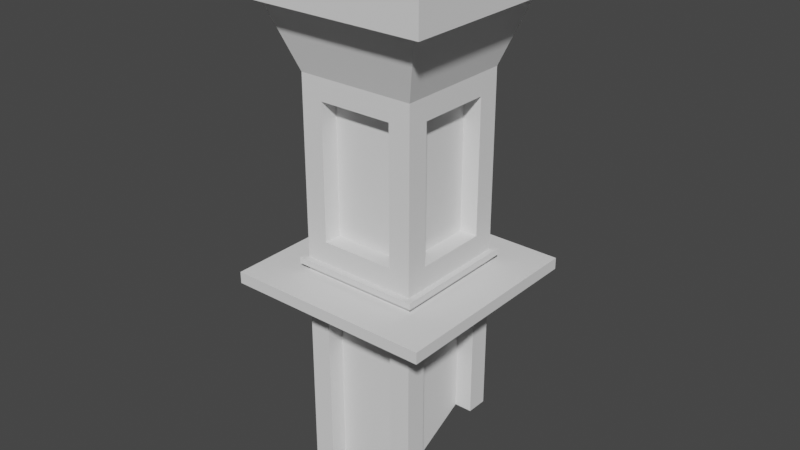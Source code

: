 # Source: column_break2.blend  (saved by Blender 3.4.6; exported with 4.5.12 LTS)
import bpy
from mathutils import Matrix  # noqa: F401  (used for matrix-valued properties, if any)

bpy.ops.wm.read_factory_settings(use_empty=True)
scene = bpy.context.scene
scene.name = 'Scene'

# ---- collections
col_collection = bpy.data.collections.new('Collection'); scene.collection.children.link(col_collection)

# ---- world
world_world = bpy.data.worlds.new('World'); scene.world = world_world
world_world.use_nodes = True; world_world.node_tree.nodes.clear()
_N = world_world.node_tree.nodes; _L = world_world.node_tree.links
n0 = _N.new('ShaderNodeOutputWorld'); n0.name = 'World Output'; n0.location = (300, 300)
n1 = _N.new('ShaderNodeBackground'); n1.name = 'Background'; n1.location = (10, 300)
n1.inputs[0].default_value = (0.05088, 0.05088, 0.05088, 1.0)
_L.new(n1.outputs[0], n0.inputs[0])
n0.is_active_output = True
world_world.color = (0.05088, 0.05088, 0.05088)
world_world.use_sun_shadow = False
world_world.sun_shadow_jitter_overblur = 0.0

# ---- meshes
me_cube_001 = bpy.data.meshes.new('Cube.001')
me_cube_001.from_pydata([(-14.81, -14.57, 134.2), (-14.81, 15.04, 134.2), (14.81, 15.04, 134.2), (14.81, -14.57, 134.2), (-14.81, -14.57, 135.9), (-14.81, 15.04, 135.9), (14.81, 15.04, 135.9), (14.81, -14.57, 135.9), (-14.81, -14.57, 134.2), (-14.81, 15.04, 134.2), (14.81, 15.04, 134.2), (14.81, -14.57, 134.2), (-14.81, -14.57, 135.9), (-14.81, 15.04, 135.9), (14.81, 15.04, 135.9), (14.81, -14.57, 135.9), (-16.58, -16.35, 134.2), (-16.58, 16.82, 134.2), (16.58, 16.82, 134.2), (16.58, -16.35, 134.2), (-16.58, -16.35, 135.9), (-16.58, 16.82, 135.9), (16.58, 16.82, 135.9), (16.58, -16.35, 135.9), (-14.81, -14.57, 137.5), (-14.81, 15.04, 137.5), (14.81, 15.04, 137.5), (14.81, -14.57, 137.5), (-14.81, -14.57, 140.4), (-14.81, 15.04, 140.4), (14.81, 15.04, 140.4), (14.81, -14.57, 140.4), (-26.07, -25.84, 137.5), (-26.07, 26.31, 137.5), (26.07, 26.31, 137.5), (26.07, -25.84, 137.5), (-26.07, -25.84, 140.4), (-26.07, 26.31, 140.4), (26.07, 26.31, 140.4), (26.07, -25.84, 140.4), (-14.81, -14.57, 142.1), (-14.81, 15.04, 142.1), (14.81, 15.04, 142.1), (14.81, -14.57, 142.1), (-14.81, -14.57, 143.7), (-14.81, 15.04, 143.7), (14.81, 15.04, 143.7), (14.81, -14.57, 143.7), (-16.29, -16.05, 142.1), (-16.29, 16.52, 142.1), (16.29, 16.52, 142.1), (16.29, -16.05, 142.1), (-16.29, -16.05, 143.7), (-16.29, 16.52, 143.7), (16.29, 16.52, 143.7), (16.29, -16.05, 143.7), (-14.81, -14.57, 188.3), (-14.81, 15.04, 188.3), (14.81, 15.04, 188.3), (14.81, -14.57, 188.3), (-20.8, -20.57, 205.8), (-20.8, 21.04, 205.8), (20.8, 21.04, 205.8), (20.8, -20.57, 205.8), (-20.8, -20.57, 219.8), (-20.8, 21.04, 219.8), (20.8, 21.04, 219.8), (20.8, -20.57, 219.8), (-25.72, -25.49, 205.8), (-25.72, 25.96, 205.8), (25.72, 25.96, 205.8), (25.72, -25.49, 205.8), (-25.72, -25.49, 219.8), (-25.72, 25.96, 219.8), (25.72, 25.96, 219.8), (25.72, -25.49, 219.8), (14.81, 9.578, 128.7), (14.81, -9.112, 128.7), (-14.81, -9.112, 128.7), (-14.81, 9.578, 128.7), (9.345, -14.57, 128.7), (-9.345, -14.57, 128.7), (-9.345, 15.04, 128.7), (9.345, 15.04, 128.7), (-9.345, -14.57, 149.2), (9.345, -14.57, 149.2), (9.345, -14.57, 182.9), (-9.345, -14.57, 182.9), (9.345, 15.04, 149.2), (-9.345, 15.04, 149.2), (-9.345, 15.04, 182.9), (9.345, 15.04, 182.9), (14.81, -9.112, 149.2), (14.81, 9.578, 149.2), (14.81, 9.578, 182.9), (14.81, -9.112, 182.9), (-14.81, 9.578, 149.2), (-14.81, -9.112, 149.2), (-14.81, -9.112, 182.9), (-14.81, 9.578, 182.9), (6.243, -9.112, 128.7), (6.243, 9.578, 128.7), (-6.243, 9.578, 128.7), (-6.243, -9.112, 128.7), (-9.345, -9.299, 128.7), (9.345, -9.299, 128.7), (9.345, 9.562, 128.7), (-9.345, 9.562, 128.7), (9.345, -6.01, 149.2), (-9.345, -6.01, 149.2), (-9.345, -6.01, 182.9), (9.345, -6.01, 182.9), (-9.345, 6.476, 149.2), (9.345, 6.476, 149.2), (9.345, 6.476, 182.9), (-9.345, 6.476, 182.9), (6.243, 9.578, 149.2), (6.243, -9.112, 149.2), (6.243, -9.112, 182.9), (6.243, 9.578, 182.9), (-6.243, -9.112, 149.2), (-6.243, 9.578, 149.2), (-6.243, 9.578, 182.9), (-6.243, -9.112, 182.9), (10.32, -9.112, 128.7), (10.32, 9.578, 128.7), (-10.32, 9.578, 128.7), (-10.32, -9.112, 128.7), (-9.345, -10.08, 128.7), (9.345, -10.08, 128.7), (9.345, 10.55, 128.7), (-9.345, 10.55, 128.7), (9.345, -10.08, 149.2), (-9.345, -10.08, 149.2), (-9.345, -10.08, 182.9), (9.345, -10.08, 182.9), (-9.345, 10.55, 149.2), (9.345, 10.55, 149.2), (9.345, 10.55, 182.9), (-9.345, 10.55, 182.9), (10.32, 9.578, 149.2), (10.32, -9.112, 149.2), (10.32, -9.112, 182.9), (10.32, 9.578, 182.9), (-10.32, -9.112, 149.2), (-10.32, 9.578, 149.2), (-10.32, 9.578, 182.9), (-10.32, -9.112, 182.9), (14.81, 15.04, 100.2), (14.81, -14.57, 90.19), (-14.81, -14.57, 81.85), (-14.81, 15.04, 87.37), (14.81, -9.112, 90.32), (14.81, 9.578, 100.3), (-14.81, 9.578, 87.5), (-14.81, -9.112, 81.98), (-9.345, -14.57, 81.98), (9.345, -14.57, 90.32), (9.345, 15.04, 100.3), (-9.345, 15.04, 87.5), (6.243, -9.112, 90.32), (6.243, 9.578, 100.3), (-9.545, 9.578, 87.5), (-9.259, -9.112, 81.98), (-9.345, -9.299, 81.98), (9.345, -9.299, 90.32), (9.345, 9.562, 100.3), (-9.345, 9.562, 87.5), (10.32, -9.112, 90.32), (10.32, 9.578, 100.3), (-10.32, 9.578, 90.32), (-10.32, -9.112, 81.98), (-9.345, -10.08, 81.98), (9.345, -10.08, 90.32), (9.345, 10.55, 100.3), (-9.345, 10.55, 91.67), (-14.81, 0.233, 134.2), (14.81, 0.233, 134.2), (-14.81, 0.233, 135.9), (14.81, 0.233, 135.9), (-14.81, 0.233, 134.2), (14.81, 0.233, 134.2), (-14.81, 0.233, 135.9), (14.81, 0.233, 135.9), (-16.58, 0.233, 134.2), (16.58, 0.233, 134.2), (-16.58, 0.233, 135.9), (16.58, 0.233, 135.9), (-14.81, 0.233, 137.5), (14.81, 0.233, 137.5), (-14.81, 0.233, 140.4), (14.81, 0.233, 140.4), (-26.07, 0.233, 137.5), (26.07, 0.233, 137.5), (-26.07, 0.233, 140.4), (26.07, 0.233, 140.4), (-14.81, 0.233, 142.1), (14.81, 0.233, 142.1), (-14.81, 0.233, 143.7), (14.81, 0.233, 143.7), (-16.29, 0.233, 142.1), (16.29, 0.233, 142.1), (-16.29, 0.233, 143.7), (16.29, 0.233, 143.7), (-14.81, 0.233, 188.3), (14.81, 0.233, 188.3), (-20.8, 0.233, 205.8), (20.8, 0.233, 205.8), (-20.8, 0.233, 219.8), (20.8, 0.233, 219.8), (-25.72, 0.233, 205.8), (25.72, 0.233, 205.8), (-25.72, 0.233, 219.8), (25.72, 0.233, 219.8), (14.81, 0.233, 128.7), (-14.81, 0.233, 128.7), (14.81, 0.233, 149.2), (14.81, 0.233, 182.9), (-14.81, 0.233, 149.2), (-14.81, 0.233, 182.9), (6.243, 0.233, 128.7), (-6.243, 0.233, 128.7), (6.243, 0.233, 149.2), (6.243, 0.233, 182.9), (-6.243, 0.233, 149.2), (-6.243, 0.233, 182.9), (10.32, 0.233, 128.7), (-10.32, 0.233, 128.7), (10.32, 0.233, 149.2), (10.32, 0.233, 182.9), (-10.32, 0.233, 149.2), (-10.32, 0.233, 182.9), (-10.32, 0.233, 86.15), (10.32, 0.233, 95.31), (0.0, 15.04, 134.2), (0.0, -14.57, 134.2), (0.0, 15.04, 135.9), (0.0, -14.57, 135.9), (0.0, 15.04, 134.2), (0.0, -14.57, 134.2), (0.0, 15.04, 135.9), (0.0, -14.57, 135.9), (0.0, 16.82, 134.2), (0.0, -16.35, 134.2), (0.0, 16.82, 135.9), (0.0, -16.35, 135.9), (0.0, 15.04, 137.5), (0.0, -14.57, 137.5), (0.0, 15.04, 140.4), (0.0, -14.57, 140.4), (0.0, 26.31, 137.5), (0.0, -25.84, 137.5), (0.0, 26.31, 140.4), (0.0, -25.84, 140.4), (0.0, 15.04, 142.1), (0.0, -14.57, 142.1), (0.0, 15.04, 143.7), (0.0, -14.57, 143.7), (0.0, 16.52, 142.1), (0.0, -16.05, 142.1), (0.0, 16.52, 143.7), (0.0, -16.05, 143.7), (0.0, 15.04, 188.3), (0.0, -14.57, 188.3), (0.0, 21.04, 205.8), (0.0, -20.57, 205.8), (0.0, 21.04, 219.8), (0.0, -20.57, 219.8), (0.0, 25.96, 205.8), (0.0, -25.49, 205.8), (0.0, 25.96, 219.8), (0.0, -25.49, 219.8), (0.0, -14.57, 128.7), (0.0, 15.04, 128.7), (-9.537e-07, -14.57, 149.2), (0.0, -14.57, 182.9), (9.537e-07, 15.04, 149.2), (0.0, 15.04, 182.9), (0.0, -9.299, 128.7), (0.0, 9.562, 128.7), (-9.537e-07, -6.01, 149.2), (0.0, -6.01, 182.9), (9.537e-07, 6.476, 149.2), (0.0, 6.476, 182.9), (0.0, -10.08, 128.7), (0.0, 10.55, 128.7), (-9.537e-07, -10.08, 149.2), (0.0, -10.08, 182.9), (9.537e-07, 10.55, 149.2), (0.0, 10.55, 182.9), (0.0, 10.55, 95.99), (0.0, -10.08, 86.15), (0.0, -9.112, 86.15), (0.0, 9.578, 95.31), (0.0, 0.233, 102.0), (0.0, 0.233, 219.8)], [], [(214, 77, 100, 220), (177, 2, 10, 181), (277, 91, 114, 283), (218, 97, 120, 224), (179, 6, 26, 189), (178, 5, 13, 182), (179, 7, 15, 183), (234, 1, 9, 238), (238, 9, 17, 242), (239, 11, 19, 243), (240, 14, 22, 244), (241, 12, 20, 245), (237, 4, 12, 241), (176, 0, 8, 180), (236, 6, 14, 240), (235, 3, 11, 239), (242, 17, 21, 244), (185, 18, 22, 187), (184, 16, 20, 186), (243, 19, 23, 245), (183, 15, 23, 187), (182, 13, 21, 186), (181, 10, 18, 185), (180, 8, 16, 184), (248, 30, 38, 252), (178, 4, 24, 188), (237, 7, 27, 247), (236, 5, 25, 246), (249, 31, 43, 255), (188, 24, 32, 192), (249, 28, 36, 253), (189, 26, 34, 193), (193, 34, 38, 195), (192, 32, 36, 194), (251, 35, 39, 253), (250, 33, 37, 252), (247, 27, 35, 251), (246, 25, 33, 250), (191, 31, 39, 195), (190, 29, 37, 194), (255, 43, 51, 259), (248, 29, 41, 254), (191, 30, 42, 197), (190, 28, 40, 196), (153, 76, 101, 161), (256, 46, 54, 260), (196, 40, 48, 200), (257, 44, 52, 261), (200, 48, 52, 202), (259, 51, 55, 261), (258, 49, 53, 260), (201, 50, 54, 203), (254, 41, 49, 258), (199, 47, 55, 203), (198, 45, 53, 202), (197, 42, 50, 201), (204, 56, 60, 206), (89, 90, 115, 112), (91, 88, 113, 114), (209, 67, 75, 213), (263, 59, 63, 265), (262, 57, 61, 264), (205, 58, 62, 207), (295, 208, 64, 267), (264, 61, 69, 268), (265, 63, 71, 269), (266, 66, 74, 270), (269, 71, 75, 271), (268, 69, 73, 270), (211, 70, 74, 213), (210, 68, 72, 212), (208, 65, 73, 212), (207, 62, 70, 211), (267, 64, 72, 271), (206, 60, 68, 210), (148, 2, 76, 153), (177, 3, 77, 214), (150, 0, 78, 155), (176, 1, 79, 215), (149, 3, 80, 157), (235, 0, 81, 272), (151, 1, 82, 159), (234, 2, 83, 273), (257, 47, 85, 274), (47, 59, 86, 85), (263, 56, 87, 275), (56, 44, 84, 87), (256, 45, 89, 276), (45, 57, 90, 89), (262, 58, 91, 277), (58, 46, 88, 91), (199, 46, 93, 216), (46, 58, 94, 93), (205, 59, 95, 217), (59, 47, 92, 95), (198, 44, 97, 218), (44, 56, 98, 97), (204, 57, 99, 219), (57, 45, 96, 99), (282, 112, 136, 288), (163, 103, 127, 171), (281, 110, 134, 287), (108, 111, 135, 132), (225, 122, 146, 231), (110, 109, 133, 134), (99, 96, 121, 122), (97, 98, 123, 120), (157, 80, 105, 165), (274, 85, 108, 280), (219, 99, 122, 225), (272, 81, 104, 278), (87, 84, 109, 110), (85, 86, 111, 108), (216, 93, 116, 222), (275, 87, 110, 281), (95, 92, 117, 118), (93, 94, 119, 116), (155, 78, 103, 163), (217, 95, 118, 223), (215, 79, 102, 221), (159, 82, 107, 167), (276, 89, 112, 282), (273, 83, 106, 279), (233, 169, 125, 226), (232, 171, 127, 227), (291, 173, 129, 284), (290, 175, 131, 285), (286, 132, 135, 287), (288, 136, 139, 289), (228, 140, 143, 229), (230, 144, 147, 231), (221, 102, 126, 227), (114, 113, 137, 138), (112, 115, 139, 136), (283, 114, 138, 289), (165, 105, 129, 173), (222, 116, 140, 228), (278, 104, 128, 284), (118, 117, 141, 142), (116, 119, 143, 140), (223, 118, 142, 229), (167, 107, 131, 175), (224, 120, 144, 230), (279, 106, 130, 285), (161, 101, 125, 169), (122, 121, 145, 146), (280, 108, 132, 286), (220, 100, 124, 226), (120, 123, 147, 144), (100, 160, 168, 124), (106, 166, 174, 130), (104, 164, 172, 128), (83, 158, 166, 106), (79, 154, 162, 102), (81, 156, 164, 104), (102, 162, 170, 126), (2, 148, 158, 83), (0, 150, 156, 81), (1, 151, 154, 79), (3, 149, 152, 77), (77, 152, 160, 100), (148, 153, 166, 158), (152, 149, 157, 165), (154, 151, 159, 167), (164, 156, 150, 155), (294, 293, 169, 233), (290, 293, 170, 175), (291, 172, 171, 292), (292, 294, 233, 168), (101, 220, 226, 125), (121, 224, 230, 145), (119, 223, 229, 143), (117, 222, 228, 141), (103, 221, 227, 127), (145, 230, 231, 146), (141, 228, 229, 142), (170, 232, 227, 126), (168, 233, 226, 124), (78, 215, 221, 103), (94, 217, 223, 119), (92, 216, 222, 117), (98, 219, 225, 123), (123, 225, 231, 147), (56, 204, 219, 98), (45, 198, 218, 96), (58, 205, 217, 94), (47, 199, 216, 92), (0, 176, 215, 78), (2, 177, 214, 76), (61, 206, 210, 69), (63, 207, 211, 71), (64, 208, 212, 72), (69, 210, 212, 73), (71, 211, 213, 75), (266, 65, 208, 295), (59, 205, 207, 63), (66, 209, 213, 74), (57, 204, 206, 61), (43, 197, 201, 51), (44, 198, 202, 52), (46, 199, 203, 54), (51, 201, 203, 55), (49, 200, 202, 53), (41, 196, 200, 49), (29, 190, 196, 41), (31, 191, 197, 43), (28, 190, 194, 36), (30, 191, 195, 38), (33, 192, 194, 37), (35, 193, 195, 39), (27, 189, 193, 35), (25, 188, 192, 33), (5, 178, 188, 25), (9, 180, 184, 17), (11, 181, 185, 19), (12, 182, 186, 20), (14, 183, 187, 22), (17, 184, 186, 21), (19, 185, 187, 23), (1, 176, 180, 9), (6, 179, 183, 14), (4, 178, 182, 12), (7, 179, 189, 27), (96, 218, 224, 121), (3, 177, 181, 11), (76, 214, 220, 101), (66, 266, 295, 209), (171, 232, 294, 292), (173, 291, 292, 168), (174, 169, 293, 290), (232, 170, 293, 294), (109, 280, 286, 133), (107, 279, 285, 131), (105, 278, 284, 129), (115, 283, 289, 139), (137, 288, 289, 138), (133, 286, 287, 134), (174, 290, 285, 130), (172, 291, 284, 128), (82, 273, 279, 107), (88, 276, 282, 113), (86, 275, 281, 111), (80, 272, 278, 105), (84, 274, 280, 109), (111, 281, 287, 135), (113, 282, 288, 137), (57, 262, 277, 90), (46, 256, 276, 88), (59, 263, 275, 86), (44, 257, 274, 84), (1, 234, 273, 82), (3, 235, 272, 80), (67, 267, 271, 75), (70, 268, 270, 74), (68, 269, 271, 72), (65, 266, 270, 73), (60, 265, 269, 68), (62, 264, 268, 70), (209, 295, 267, 67), (58, 262, 264, 62), (56, 263, 265, 60), (42, 254, 258, 50), (50, 258, 260, 54), (48, 259, 261, 52), (47, 257, 261, 55), (45, 256, 260, 53), (30, 248, 254, 42), (40, 255, 259, 48), (26, 246, 250, 34), (24, 247, 251, 32), (34, 250, 252, 38), (32, 251, 253, 36), (31, 249, 253, 39), (28, 249, 255, 40), (6, 236, 246, 26), (4, 237, 247, 24), (29, 248, 252, 37), (16, 243, 245, 20), (18, 242, 244, 22), (0, 235, 239, 8), (5, 236, 240, 13), (7, 237, 241, 15), (15, 241, 245, 23), (13, 240, 244, 21), (8, 239, 243, 16), (10, 238, 242, 18), (2, 234, 238, 10), (90, 277, 283, 115)])
_uv = me_cube_001.uv_layers.new(name='UVMap')
_uv.uv.foreach_set('vector', [0.6642, 0.625, 0.6642, 0.6792, 0.6642, 0.6792, 0.6642, 0.625, 0.6642, 0.625, 0.6642, 0.5392, 0.6642, 0.5392, 0.6642, 0.625, 0.75, 0.5392, 0.6958, 0.5392, 0.6958, 0.5392, 0.75, 0.5392, 0.8358, 0.625, 0.8358, 0.6792, 0.8358, 0.6792, 0.8358, 0.625, 0.6642, 0.625, 0.6642, 0.5392, 0.6642, 0.5392, 0.6642, 0.625, 0.8358, 0.625, 0.8358, 0.5392, 0.8358, 0.5392, 0.8358, 0.625, 0.6642, 0.625, 0.6642, 0.7108, 0.6642, 0.7108, 0.6642, 0.625, 0.75, 0.5392, 0.8358, 0.5392, 0.8358, 0.5392, 0.75, 0.5392, 0.75, 0.5392, 0.8358, 0.5392, 0.8358, 0.5392, 0.75, 0.5392, 0.75, 0.7108, 0.6642, 0.7108, 0.6642, 0.7108, 0.75, 0.7108, 0.75, 0.5392, 0.6642, 0.5392, 0.6642, 0.5392, 0.75, 0.5392, 0.75, 0.7108, 0.8358, 0.7108, 0.8358, 0.7108, 0.75, 0.7108, 0.75, 0.7108, 0.8358, 0.7108, 0.8358, 0.7108, 0.75, 0.7108, 0.8358, 0.625, 0.8358, 0.7108, 0.8358, 0.7108, 0.8358, 0.625, 0.75, 0.5392, 0.6642, 0.5392, 0.6642, 0.5392, 0.75, 0.5392, 0.75, 0.7108, 0.6642, 0.7108, 0.6642, 0.7108, 0.75, 0.7108, 0.75, 0.5392, 0.8358, 0.5392, 0.8358, 0.5392, 0.75, 0.5392, 0.6642, 0.625, 0.6642, 0.5392, 0.6642, 0.5392, 0.6642, 0.625, 0.8358, 0.625, 0.8358, 0.7108, 0.8358, 0.7108, 0.8358, 0.625, 0.75, 0.7108, 0.6642, 0.7108, 0.6642, 0.7108, 0.75, 0.7108, 0.6642, 0.625, 0.6642, 0.7108, 0.6642, 0.7108, 0.6642, 0.625, 0.8358, 0.625, 0.8358, 0.5392, 0.8358, 0.5392, 0.8358, 0.625, 0.6642, 0.625, 0.6642, 0.5392, 0.6642, 0.5392, 0.6642, 0.625, 0.8358, 0.625, 0.8358, 0.7108, 0.8358, 0.7108, 0.8358, 0.625, 0.75, 0.5392, 0.6642, 0.5392, 0.6642, 0.5392, 0.75, 0.5392, 0.8358, 0.625, 0.8358, 0.7108, 0.8358, 0.7108, 0.8358, 0.625, 0.75, 0.7108, 0.6642, 0.7108, 0.6642, 0.7108, 0.75, 0.7108, 0.75, 0.5392, 0.8358, 0.5392, 0.8358, 0.5392, 0.75, 0.5392, 0.75, 0.7108, 0.6642, 0.7108, 0.6642, 0.7108, 0.75, 0.7108, 0.8358, 0.625, 0.8358, 0.7108, 0.8358, 0.7108, 0.8358, 0.625, 0.75, 0.7108, 0.8358, 0.7108, 0.8358, 0.7108, 0.75, 0.7108, 0.6642, 0.625, 0.6642, 0.5392, 0.6642, 0.5392, 0.6642, 0.625, 0.6642, 0.625, 0.6642, 0.5392, 0.6642, 0.5392, 0.6642, 0.625, 0.8358, 0.625, 0.8358, 0.7108, 0.8358, 0.7108, 0.8358, 0.625, 0.75, 0.7108, 0.6642, 0.7108, 0.6642, 0.7108, 0.75, 0.7108, 0.75, 0.5392, 0.8358, 0.5392, 0.8358, 0.5392, 0.75, 0.5392, 0.75, 0.7108, 0.6642, 0.7108, 0.6642, 0.7108, 0.75, 0.7108, 0.75, 0.5392, 0.8358, 0.5392, 0.8358, 0.5392, 0.75, 0.5392, 0.6642, 0.625, 0.6642, 0.7108, 0.6642, 0.7108, 0.6642, 0.625, 0.8358, 0.625, 0.8358, 0.5392, 0.8358, 0.5392, 0.8358, 0.625, 0.75, 0.7108, 0.6642, 0.7108, 0.6642, 0.7108, 0.75, 0.7108, 0.75, 0.5392, 0.8358, 0.5392, 0.8358, 0.5392, 0.75, 0.5392, 0.6642, 0.625, 0.6642, 0.5392, 0.6642, 0.5392, 0.6642, 0.625, 0.8358, 0.625, 0.8358, 0.7108, 0.8358, 0.7108, 0.8358, 0.625, 0.6642, 0.5708, 0.6642, 0.5708, 0.6642, 0.5708, 0.6642, 0.5708, 0.75, 0.5392, 0.6642, 0.5392, 0.6642, 0.5392, 0.75, 0.5392, 0.8358, 0.625, 0.8358, 0.7108, 0.8358, 0.7108, 0.8358, 0.625, 0.75, 0.7108, 0.8358, 0.7108, 0.8358, 0.7108, 0.75, 0.7108, 0.8358, 0.625, 0.8358, 0.7108, 0.8358, 0.7108, 0.8358, 0.625, 0.75, 0.7108, 0.6642, 0.7108, 0.6642, 0.7108, 0.75, 0.7108, 0.75, 0.5392, 0.8358, 0.5392, 0.8358, 0.5392, 0.75, 0.5392, 0.6642, 0.625, 0.6642, 0.5392, 0.6642, 0.5392, 0.6642, 0.625, 0.75, 0.5392, 0.8358, 0.5392, 0.8358, 0.5392, 0.75, 0.5392, 0.6642, 0.625, 0.6642, 0.7108, 0.6642, 0.7108, 0.6642, 0.625, 0.8358, 0.625, 0.8358, 0.5392, 0.8358, 0.5392, 0.8358, 0.625, 0.6642, 0.625, 0.6642, 0.5392, 0.6642, 0.5392, 0.6642, 0.625, 0.8358, 0.625, 0.8358, 0.7108, 0.8358, 0.7108, 0.8358, 0.625, 0.8042, 0.5392, 0.8042, 0.5392, 0.8042, 0.5392, 0.8042, 0.5392, 0.6958, 0.5392, 0.6958, 0.5392, 0.6958, 0.5392, 0.6958, 0.5392, 0.6642, 0.625, 0.6642, 0.7108, 0.6642, 0.7108, 0.6642, 0.625, 0.75, 0.7108, 0.6642, 0.7108, 0.6642, 0.7108, 0.75, 0.7108, 0.75, 0.5392, 0.8358, 0.5392, 0.8358, 0.5392, 0.75, 0.5392, 0.6642, 0.625, 0.6642, 0.5392, 0.6642, 0.5392, 0.6642, 0.625, 0.75, 0.625, 0.8358, 0.625, 0.8358, 0.7108, 0.75, 0.7108, 0.75, 0.5392, 0.8358, 0.5392, 0.8358, 0.5392, 0.75, 0.5392, 0.75, 0.7108, 0.6642, 0.7108, 0.6642, 0.7108, 0.75, 0.7108, 0.75, 0.5392, 0.6642, 0.5392, 0.6642, 0.5392, 0.75, 0.5392, 0.75, 0.7108, 0.6642, 0.7108, 0.6642, 0.7108, 0.75, 0.7108, 0.75, 0.5392, 0.8358, 0.5392, 0.8358, 0.5392, 0.75, 0.5392, 0.6642, 0.625, 0.6642, 0.5392, 0.6642, 0.5392, 0.6642, 0.625, 0.8358, 0.625, 0.8358, 0.7108, 0.8358, 0.7108, 0.8358, 0.625, 0.8358, 0.625, 0.8358, 0.5392, 0.8358, 0.5392, 0.8358, 0.625, 0.6642, 0.625, 0.6642, 0.5392, 0.6642, 0.5392, 0.6642, 0.625, 0.75, 0.7108, 0.8358, 0.7108, 0.8358, 0.7108, 0.75, 0.7108, 0.8358, 0.625, 0.8358, 0.7108, 0.8358, 0.7108, 0.8358, 0.625, 0.6642, 0.5392, 0.6642, 0.5392, 0.6642, 0.5708, 0.6642, 0.5708, 0.6642, 0.625, 0.6642, 0.7108, 0.6642, 0.6792, 0.6642, 0.625, 0.8358, 0.7108, 0.8358, 0.7108, 0.8358, 0.6792, 0.8358, 0.6792, 0.8358, 0.625, 0.8358, 0.5392, 0.8358, 0.5708, 0.8358, 0.625, 0.6642, 0.7108, 0.6642, 0.7108, 0.6958, 0.7108, 0.6958, 0.7108, 0.75, 0.7108, 0.8358, 0.7108, 0.8042, 0.7108, 0.75, 0.7108, 0.8358, 0.5392, 0.8358, 0.5392, 0.8042, 0.5392, 0.8042, 0.5392, 0.75, 0.5392, 0.6642, 0.5392, 0.6958, 0.5392, 0.75, 0.5392, 0.75, 0.7108, 0.6642, 0.7108, 0.6958, 0.7108, 0.75, 0.7108, 0.6642, 0.7108, 0.6642, 0.7108, 0.6958, 0.7108, 0.6958, 0.7108, 0.75, 0.7108, 0.8358, 0.7108, 0.8042, 0.7108, 0.75, 0.7108, 0.8358, 0.7108, 0.8358, 0.7108, 0.8042, 0.7108, 0.8042, 0.7108, 0.75, 0.5392, 0.8358, 0.5392, 0.8042, 0.5392, 0.75, 0.5392, 0.8358, 0.5392, 0.8358, 0.5392, 0.8042, 0.5392, 0.8042, 0.5392, 0.75, 0.5392, 0.6642, 0.5392, 0.6958, 0.5392, 0.75, 0.5392, 0.6642, 0.5392, 0.6642, 0.5392, 0.6958, 0.5392, 0.6958, 0.5392, 0.6642, 0.625, 0.6642, 0.5392, 0.6642, 0.5708, 0.6642, 0.625, 0.6642, 0.5392, 0.6642, 0.5392, 0.6642, 0.5708, 0.6642, 0.5708, 0.6642, 0.625, 0.6642, 0.7108, 0.6642, 0.6792, 0.6642, 0.625, 0.6642, 0.7108, 0.6642, 0.7108, 0.6642, 0.6792, 0.6642, 0.6792, 0.8358, 0.625, 0.8358, 0.7108, 0.8358, 0.6792, 0.8358, 0.625, 0.8358, 0.7108, 0.8358, 0.7108, 0.8358, 0.6792, 0.8358, 0.6792, 0.8358, 0.625, 0.8358, 0.5392, 0.8358, 0.5708, 0.8358, 0.625, 0.8358, 0.5392, 0.8358, 0.5392, 0.8358, 0.5708, 0.8358, 0.5708, 0.75, 0.5392, 0.8042, 0.5392, 0.8042, 0.5392, 0.75, 0.5392, 0.8358, 0.6792, 0.8358, 0.6792, 0.8358, 0.6792, 0.8358, 0.6792, 0.75, 0.7108, 0.8042, 0.7108, 0.8042, 0.7108, 0.75, 0.7108, 0.6958, 0.7108, 0.6958, 0.7108, 0.6958, 0.7108, 0.6958, 0.7108, 0.8358, 0.625, 0.8358, 0.5708, 0.8358, 0.5708, 0.8358, 0.625, 0.8042, 0.7108, 0.8042, 0.7108, 0.8042, 0.7108, 0.8042, 0.7108, 0.8358, 0.5708, 0.8358, 0.5708, 0.8358, 0.5708, 0.8358, 0.5708, 0.8358, 0.6792, 0.8358, 0.6792, 0.8358, 0.6792, 0.8358, 0.6792, 0.6958, 0.7108, 0.6958, 0.7108, 0.6958, 0.7108, 0.6958, 0.7108, 0.75, 0.7108, 0.6958, 0.7108, 0.6958, 0.7108, 0.75, 0.7108, 0.8358, 0.625, 0.8358, 0.5708, 0.8358, 0.5708, 0.8358, 0.625, 0.75, 0.7108, 0.8042, 0.7108, 0.8042, 0.7108, 0.75, 0.7108, 0.8042, 0.7108, 0.8042, 0.7108, 0.8042, 0.7108, 0.8042, 0.7108, 0.6958, 0.7108, 0.6958, 0.7108, 0.6958, 0.7108, 0.6958, 0.7108, 0.6642, 0.625, 0.6642, 0.5708, 0.6642, 0.5708, 0.6642, 0.625, 0.75, 0.7108, 0.8042, 0.7108, 0.8042, 0.7108, 0.75, 0.7108, 0.6642, 0.6792, 0.6642, 0.6792, 0.6642, 0.6792, 0.6642, 0.6792, 0.6642, 0.5708, 0.6642, 0.5708, 0.6642, 0.5708, 0.6642, 0.5708, 0.8358, 0.6792, 0.8358, 0.6792, 0.8358, 0.6792, 0.8358, 0.6792, 0.6642, 0.625, 0.6642, 0.6792, 0.6642, 0.6792, 0.6642, 0.625, 0.8358, 0.625, 0.8358, 0.5708, 0.8358, 0.5708, 0.8358, 0.625, 0.8042, 0.5392, 0.8042, 0.5392, 0.8042, 0.5392, 0.8042, 0.5392, 0.75, 0.5392, 0.8042, 0.5392, 0.8042, 0.5392, 0.75, 0.5392, 0.75, 0.5392, 0.6958, 0.5392, 0.6958, 0.5392, 0.75, 0.5392, 0.6642, 0.625, 0.6642, 0.5708, 0.6642, 0.5708, 0.6642, 0.625, 0.8358, 0.625, 0.8358, 0.6792, 0.8358, 0.6792, 0.8358, 0.625, 0.75, 0.7108, 0.6958, 0.7108, 0.6958, 0.7108, 0.75, 0.7108, 0.75, 0.5392, 0.8042, 0.5392, 0.8042, 0.5392, 0.75, 0.5392, 0.75, 0.7108, 0.6958, 0.7108, 0.6958, 0.7108, 0.75, 0.7108, 0.75, 0.5392, 0.8042, 0.5392, 0.8042, 0.5392, 0.75, 0.5392, 0.6642, 0.625, 0.6642, 0.5708, 0.6642, 0.5708, 0.6642, 0.625, 0.8358, 0.625, 0.8358, 0.6792, 0.8358, 0.6792, 0.8358, 0.625, 0.8358, 0.625, 0.8358, 0.5708, 0.8358, 0.5708, 0.8358, 0.625, 0.6958, 0.5392, 0.6958, 0.5392, 0.6958, 0.5392, 0.6958, 0.5392, 0.8042, 0.5392, 0.8042, 0.5392, 0.8042, 0.5392, 0.8042, 0.5392, 0.75, 0.5392, 0.6958, 0.5392, 0.6958, 0.5392, 0.75, 0.5392, 0.6958, 0.7108, 0.6958, 0.7108, 0.6958, 0.7108, 0.6958, 0.7108, 0.6642, 0.625, 0.6642, 0.5708, 0.6642, 0.5708, 0.6642, 0.625, 0.75, 0.7108, 0.8042, 0.7108, 0.8042, 0.7108, 0.75, 0.7108, 0.6642, 0.6792, 0.6642, 0.6792, 0.6642, 0.6792, 0.6642, 0.6792, 0.6642, 0.5708, 0.6642, 0.5708, 0.6642, 0.5708, 0.6642, 0.5708, 0.6642, 0.625, 0.6642, 0.6792, 0.6642, 0.6792, 0.6642, 0.625, 0.8042, 0.5392, 0.8042, 0.5392, 0.8042, 0.5392, 0.8042, 0.5392, 0.8358, 0.625, 0.8358, 0.6792, 0.8358, 0.6792, 0.8358, 0.625, 0.75, 0.5392, 0.6958, 0.5392, 0.6958, 0.5392, 0.75, 0.5392, 0.6642, 0.5708, 0.6642, 0.5708, 0.6642, 0.5708, 0.6642, 0.5708, 0.8358, 0.5708, 0.8358, 0.5708, 0.8358, 0.5708, 0.8358, 0.5708, 0.75, 0.7108, 0.6958, 0.7108, 0.6958, 0.7108, 0.75, 0.7108, 0.6642, 0.625, 0.6642, 0.6792, 0.6642, 0.6792, 0.6642, 0.625, 0.8358, 0.6792, 0.8358, 0.6792, 0.8358, 0.6792, 0.8358, 0.6792, 0.6642, 0.6792, 0.6642, 0.6792, 0.6642, 0.6792, 0.6642, 0.6792, 0.6958, 0.5392, 0.6958, 0.5392, 0.6958, 0.5392, 0.6958, 0.5392, 0.8042, 0.7108, 0.8042, 0.7108, 0.8042, 0.7108, 0.8042, 0.7108, 0.6958, 0.5392, 0.6958, 0.5392, 0.6958, 0.5392, 0.6958, 0.5392, 0.8358, 0.5708, 0.8358, 0.5708, 0.8358, 0.5708, 0.8358, 0.5708, 0.8042, 0.7108, 0.8042, 0.7108, 0.8042, 0.7108, 0.8042, 0.7108, 0.8358, 0.5708, 0.8358, 0.5708, 0.8358, 0.5708, 0.8358, 0.5708, 0.6642, 0.5392, 0.6642, 0.5392, 0.6958, 0.5392, 0.6958, 0.5392, 0.8358, 0.7108, 0.8358, 0.7108, 0.8042, 0.7108, 0.8042, 0.7108, 0.8358, 0.5392, 0.8358, 0.5392, 0.8358, 0.5708, 0.8358, 0.5708, 0.6642, 0.7108, 0.6642, 0.7108, 0.6642, 0.6792, 0.6642, 0.6792, 0.6642, 0.6792, 0.6642, 0.6792, 0.6642, 0.6792, 0.6642, 0.6792, 0.6642, 0.5392, 0.6642, 0.5708, 0.6958, 0.5392, 0.6958, 0.5392, 0.6642, 0.6792, 0.6642, 0.7108, 0.6958, 0.7108, 0.6958, 0.7108, 0.8358, 0.5708, 0.8358, 0.5392, 0.8042, 0.5392, 0.8042, 0.5392, 0.8042, 0.7108, 0.8042, 0.7108, 0.8358, 0.7108, 0.8358, 0.6792, 0.75, 0.625, 0.75, 0.5708, 0.6642, 0.5708, 0.6642, 0.625, 0.75, 0.5392, 0.75, 0.5708, 0.8358, 0.5708, 0.8042, 0.5392, 0.75, 0.7108, 0.8042, 0.7108, 0.8358, 0.6792, 0.75, 0.6792, 0.75, 0.6792, 0.75, 0.625, 0.6642, 0.625, 0.6642, 0.6792, 0.6642, 0.5708, 0.6642, 0.625, 0.6642, 0.625, 0.6642, 0.5708, 0.8358, 0.5708, 0.8358, 0.625, 0.8358, 0.625, 0.8358, 0.5708, 0.6642, 0.5708, 0.6642, 0.625, 0.6642, 0.625, 0.6642, 0.5708, 0.6642, 0.6792, 0.6642, 0.625, 0.6642, 0.625, 0.6642, 0.6792, 0.8358, 0.6792, 0.8358, 0.625, 0.8358, 0.625, 0.8358, 0.6792, 0.8358, 0.5708, 0.8358, 0.625, 0.8358, 0.625, 0.8358, 0.5708, 0.6642, 0.6792, 0.6642, 0.625, 0.6642, 0.625, 0.6642, 0.6792, 0.8358, 0.5708, 0.8358, 0.625, 0.8358, 0.625, 0.8358, 0.5708, 0.6642, 0.6792, 0.6642, 0.625, 0.6642, 0.625, 0.6642, 0.6792, 0.8358, 0.6792, 0.8358, 0.625, 0.8358, 0.625, 0.8358, 0.6792, 0.6642, 0.5708, 0.6642, 0.625, 0.6642, 0.625, 0.6642, 0.5708, 0.6642, 0.6792, 0.6642, 0.625, 0.6642, 0.625, 0.6642, 0.6792, 0.8358, 0.6792, 0.8358, 0.625, 0.8358, 0.625, 0.8358, 0.6792, 0.8358, 0.6792, 0.8358, 0.625, 0.8358, 0.625, 0.8358, 0.6792, 0.8358, 0.7108, 0.8358, 0.625, 0.8358, 0.625, 0.8358, 0.6792, 0.8358, 0.5392, 0.8358, 0.625, 0.8358, 0.625, 0.8358, 0.5708, 0.6642, 0.5392, 0.6642, 0.625, 0.6642, 0.625, 0.6642, 0.5708, 0.6642, 0.7108, 0.6642, 0.625, 0.6642, 0.625, 0.6642, 0.6792, 0.8358, 0.7108, 0.8358, 0.625, 0.8358, 0.625, 0.8358, 0.6792, 0.6642, 0.5392, 0.6642, 0.625, 0.6642, 0.625, 0.6642, 0.5708, 0.8358, 0.5392, 0.8358, 0.625, 0.8358, 0.625, 0.8358, 0.5392, 0.6642, 0.7108, 0.6642, 0.625, 0.6642, 0.625, 0.6642, 0.7108, 0.8358, 0.7108, 0.8358, 0.625, 0.8358, 0.625, 0.8358, 0.7108, 0.8358, 0.5392, 0.8358, 0.625, 0.8358, 0.625, 0.8358, 0.5392, 0.6642, 0.7108, 0.6642, 0.625, 0.6642, 0.625, 0.6642, 0.7108, 0.75, 0.5392, 0.8358, 0.5392, 0.8358, 0.625, 0.75, 0.625, 0.6642, 0.7108, 0.6642, 0.625, 0.6642, 0.625, 0.6642, 0.7108, 0.6642, 0.5392, 0.6642, 0.625, 0.6642, 0.625, 0.6642, 0.5392, 0.8358, 0.5392, 0.8358, 0.625, 0.8358, 0.625, 0.8358, 0.5392, 0.6642, 0.7108, 0.6642, 0.625, 0.6642, 0.625, 0.6642, 0.7108, 0.8358, 0.7108, 0.8358, 0.625, 0.8358, 0.625, 0.8358, 0.7108, 0.6642, 0.5392, 0.6642, 0.625, 0.6642, 0.625, 0.6642, 0.5392, 0.6642, 0.7108, 0.6642, 0.625, 0.6642, 0.625, 0.6642, 0.7108, 0.8358, 0.5392, 0.8358, 0.625, 0.8358, 0.625, 0.8358, 0.5392, 0.8358, 0.5392, 0.8358, 0.625, 0.8358, 0.625, 0.8358, 0.5392, 0.8358, 0.5392, 0.8358, 0.625, 0.8358, 0.625, 0.8358, 0.5392, 0.6642, 0.7108, 0.6642, 0.625, 0.6642, 0.625, 0.6642, 0.7108, 0.8358, 0.7108, 0.8358, 0.625, 0.8358, 0.625, 0.8358, 0.7108, 0.6642, 0.5392, 0.6642, 0.625, 0.6642, 0.625, 0.6642, 0.5392, 0.8358, 0.5392, 0.8358, 0.625, 0.8358, 0.625, 0.8358, 0.5392, 0.6642, 0.7108, 0.6642, 0.625, 0.6642, 0.625, 0.6642, 0.7108, 0.6642, 0.7108, 0.6642, 0.625, 0.6642, 0.625, 0.6642, 0.7108, 0.8358, 0.5392, 0.8358, 0.625, 0.8358, 0.625, 0.8358, 0.5392, 0.8358, 0.5392, 0.8358, 0.625, 0.8358, 0.625, 0.8358, 0.5392, 0.8358, 0.5392, 0.8358, 0.625, 0.8358, 0.625, 0.8358, 0.5392, 0.6642, 0.7108, 0.6642, 0.625, 0.6642, 0.625, 0.6642, 0.7108, 0.8358, 0.7108, 0.8358, 0.625, 0.8358, 0.625, 0.8358, 0.7108, 0.6642, 0.5392, 0.6642, 0.625, 0.6642, 0.625, 0.6642, 0.5392, 0.8358, 0.5392, 0.8358, 0.625, 0.8358, 0.625, 0.8358, 0.5392, 0.6642, 0.7108, 0.6642, 0.625, 0.6642, 0.625, 0.6642, 0.7108, 0.8358, 0.5392, 0.8358, 0.625, 0.8358, 0.625, 0.8358, 0.5392, 0.6642, 0.5392, 0.6642, 0.625, 0.6642, 0.625, 0.6642, 0.5392, 0.8358, 0.7108, 0.8358, 0.625, 0.8358, 0.625, 0.8358, 0.7108, 0.6642, 0.7108, 0.6642, 0.625, 0.6642, 0.625, 0.6642, 0.7108, 0.8358, 0.5708, 0.8358, 0.625, 0.8358, 0.625, 0.8358, 0.5708, 0.6642, 0.7108, 0.6642, 0.625, 0.6642, 0.625, 0.6642, 0.7108, 0.6642, 0.5708, 0.6642, 0.625, 0.6642, 0.625, 0.6642, 0.5708, 0.6642, 0.5392, 0.75, 0.5392, 0.75, 0.625, 0.6642, 0.625, 0.8358, 0.6792, 0.8358, 0.625, 0.75, 0.625, 0.75, 0.6792, 0.6958, 0.7108, 0.75, 0.7108, 0.75, 0.6792, 0.6642, 0.6792, 0.6958, 0.5392, 0.6642, 0.5708, 0.75, 0.5708, 0.75, 0.5392, 0.8358, 0.625, 0.8358, 0.5708, 0.75, 0.5708, 0.75, 0.625, 0.8042, 0.7108, 0.75, 0.7108, 0.75, 0.7108, 0.8042, 0.7108, 0.8042, 0.5392, 0.75, 0.5392, 0.75, 0.5392, 0.8042, 0.5392, 0.6958, 0.7108, 0.75, 0.7108, 0.75, 0.7108, 0.6958, 0.7108, 0.8042, 0.5392, 0.75, 0.5392, 0.75, 0.5392, 0.8042, 0.5392, 0.6958, 0.5392, 0.75, 0.5392, 0.75, 0.5392, 0.6958, 0.5392, 0.8042, 0.7108, 0.75, 0.7108, 0.75, 0.7108, 0.8042, 0.7108, 0.6958, 0.5392, 0.75, 0.5392, 0.75, 0.5392, 0.6958, 0.5392, 0.8042, 0.7108, 0.75, 0.7108, 0.75, 0.7108, 0.8042, 0.7108, 0.8042, 0.5392, 0.75, 0.5392, 0.75, 0.5392, 0.8042, 0.5392, 0.6958, 0.5392, 0.75, 0.5392, 0.75, 0.5392, 0.6958, 0.5392, 0.6958, 0.7108, 0.75, 0.7108, 0.75, 0.7108, 0.6958, 0.7108, 0.6958, 0.7108, 0.75, 0.7108, 0.75, 0.7108, 0.6958, 0.7108, 0.8042, 0.7108, 0.75, 0.7108, 0.75, 0.7108, 0.8042, 0.7108, 0.6958, 0.7108, 0.75, 0.7108, 0.75, 0.7108, 0.6958, 0.7108, 0.6958, 0.5392, 0.75, 0.5392, 0.75, 0.5392, 0.6958, 0.5392, 0.8358, 0.5392, 0.75, 0.5392, 0.75, 0.5392, 0.8042, 0.5392, 0.6642, 0.5392, 0.75, 0.5392, 0.75, 0.5392, 0.6958, 0.5392, 0.6642, 0.7108, 0.75, 0.7108, 0.75, 0.7108, 0.6958, 0.7108, 0.8358, 0.7108, 0.75, 0.7108, 0.75, 0.7108, 0.8042, 0.7108, 0.8358, 0.5392, 0.75, 0.5392, 0.75, 0.5392, 0.8042, 0.5392, 0.6642, 0.7108, 0.75, 0.7108, 0.75, 0.7108, 0.6958, 0.7108, 0.6642, 0.7108, 0.75, 0.7108, 0.75, 0.7108, 0.6642, 0.7108, 0.6642, 0.5392, 0.75, 0.5392, 0.75, 0.5392, 0.6642, 0.5392, 0.8358, 0.7108, 0.75, 0.7108, 0.75, 0.7108, 0.8358, 0.7108, 0.8358, 0.5392, 0.75, 0.5392, 0.75, 0.5392, 0.8358, 0.5392, 0.8358, 0.7108, 0.75, 0.7108, 0.75, 0.7108, 0.8358, 0.7108, 0.6642, 0.5392, 0.75, 0.5392, 0.75, 0.5392, 0.6642, 0.5392, 0.6642, 0.625, 0.75, 0.625, 0.75, 0.7108, 0.6642, 0.7108, 0.6642, 0.5392, 0.75, 0.5392, 0.75, 0.5392, 0.6642, 0.5392, 0.8358, 0.7108, 0.75, 0.7108, 0.75, 0.7108, 0.8358, 0.7108, 0.6642, 0.5392, 0.75, 0.5392, 0.75, 0.5392, 0.6642, 0.5392, 0.6642, 0.5392, 0.75, 0.5392, 0.75, 0.5392, 0.6642, 0.5392, 0.8358, 0.7108, 0.75, 0.7108, 0.75, 0.7108, 0.8358, 0.7108, 0.6642, 0.7108, 0.75, 0.7108, 0.75, 0.7108, 0.6642, 0.7108, 0.8358, 0.5392, 0.75, 0.5392, 0.75, 0.5392, 0.8358, 0.5392, 0.6642, 0.5392, 0.75, 0.5392, 0.75, 0.5392, 0.6642, 0.5392, 0.8358, 0.7108, 0.75, 0.7108, 0.75, 0.7108, 0.8358, 0.7108, 0.6642, 0.5392, 0.75, 0.5392, 0.75, 0.5392, 0.6642, 0.5392, 0.8358, 0.7108, 0.75, 0.7108, 0.75, 0.7108, 0.8358, 0.7108, 0.6642, 0.5392, 0.75, 0.5392, 0.75, 0.5392, 0.6642, 0.5392, 0.8358, 0.7108, 0.75, 0.7108, 0.75, 0.7108, 0.8358, 0.7108, 0.6642, 0.7108, 0.75, 0.7108, 0.75, 0.7108, 0.6642, 0.7108, 0.8358, 0.7108, 0.75, 0.7108, 0.75, 0.7108, 0.8358, 0.7108, 0.6642, 0.5392, 0.75, 0.5392, 0.75, 0.5392, 0.6642, 0.5392, 0.8358, 0.7108, 0.75, 0.7108, 0.75, 0.7108, 0.8358, 0.7108, 0.8358, 0.5392, 0.75, 0.5392, 0.75, 0.5392, 0.8358, 0.5392, 0.8358, 0.7108, 0.75, 0.7108, 0.75, 0.7108, 0.8358, 0.7108, 0.6642, 0.5392, 0.75, 0.5392, 0.75, 0.5392, 0.6642, 0.5392, 0.8358, 0.7108, 0.75, 0.7108, 0.75, 0.7108, 0.8358, 0.7108, 0.8358, 0.5392, 0.75, 0.5392, 0.75, 0.5392, 0.8358, 0.5392, 0.6642, 0.7108, 0.75, 0.7108, 0.75, 0.7108, 0.6642, 0.7108, 0.6642, 0.7108, 0.75, 0.7108, 0.75, 0.7108, 0.6642, 0.7108, 0.8358, 0.5392, 0.75, 0.5392, 0.75, 0.5392, 0.8358, 0.5392, 0.8358, 0.7108, 0.75, 0.7108, 0.75, 0.7108, 0.8358, 0.7108, 0.6642, 0.5392, 0.75, 0.5392, 0.75, 0.5392, 0.6642, 0.5392, 0.6642, 0.5392, 0.75, 0.5392, 0.75, 0.5392, 0.6642, 0.5392, 0.8042, 0.5392, 0.75, 0.5392, 0.75, 0.5392, 0.8042, 0.5392])
me_cube_001.update()

# ---- objects
ob_cube = bpy.data.objects.new('Cube', me_cube_001)

# ---- transforms, parenting, visibility, modifiers, constraints
ob_cube.location = (0.0, 0.0, 0.0)

# ---- collection membership
col_collection.objects.link(ob_cube)

# ---- scene / render settings (as saved in the file)
scene.frame_start = 1; scene.frame_end = 250; scene.frame_set(1)
scene.render.engine = 'BLENDER_EEVEE_NEXT'
scene.cycles.sampling_pattern = 'TABULATED_SOBOL'
scene.cycles.use_light_tree = False
scene.view_settings.view_transform = 'Filmic'
bpy.context.view_layer.update()

# ---- added for rendering (the .blend has no active camera and no usable light): camera, sun
cam_auto = bpy.data.cameras.new('AutoCamera')
cam_auto.lens = 50.0
cam_auto.sensor_width = 36.0
cam_auto.clip_end = 2540.44
ob_auto_camera = bpy.data.objects.new('AutoCamera', cam_auto)
scene.collection.objects.link(ob_auto_camera)
ob_auto_camera.location = (144.755, -173.473, 266.642)
ob_auto_camera.rotation_euler = (1.09748, -7.21219e-08, 0.694738)
scene.camera = ob_auto_camera
light_auto_sun = bpy.data.lights.new('AutoSun', 'SUN')
light_auto_sun.energy = 3.0
light_auto_sun.angle = 0.0523599
ob_auto_sun = bpy.data.objects.new('AutoSun', light_auto_sun)
scene.collection.objects.link(ob_auto_sun)
ob_auto_sun.rotation_euler = (0.872665, 0.174533, 0.523599)
bpy.context.view_layer.update()
